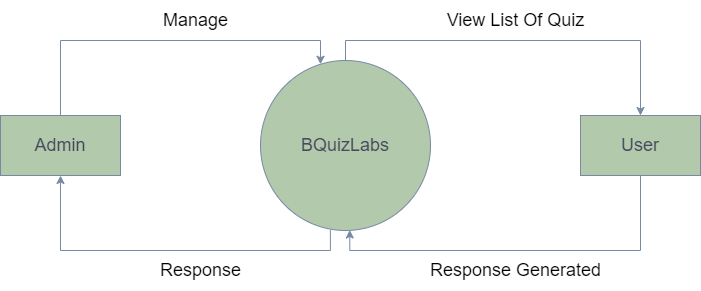

The diagram above was exported from draw.io. Its source (the exported page's mxGraphModel, read from the mxfile embedded in the PNG):
<mxGraphModel dx="1818" dy="855" grid="1" gridSize="10" guides="1" tooltips="1" connect="1" arrows="1" fold="1" page="1" pageScale="1" pageWidth="850" pageHeight="1100" math="0" shadow="0">
  <root>
    <mxCell id="0" />
    <mxCell id="1" parent="0" />
    <mxCell id="a8mwrpZM8SyzN2R4_5K_-6" style="edgeStyle=orthogonalEdgeStyle;rounded=0;orthogonalLoop=1;jettySize=auto;html=1;exitX=0.5;exitY=0;exitDx=0;exitDy=0;entryX=0.5;entryY=0;entryDx=0;entryDy=0;fontSize=18;fillColor=#B2C9AB;strokeColor=#788AA3;labelBackgroundColor=none;fontColor=default;" parent="1" source="a8mwrpZM8SyzN2R4_5K_-1" target="a8mwrpZM8SyzN2R4_5K_-3" edge="1">
      <mxGeometry relative="1" as="geometry" />
    </mxCell>
    <mxCell id="a8mwrpZM8SyzN2R4_5K_-7" style="edgeStyle=orthogonalEdgeStyle;rounded=0;orthogonalLoop=1;jettySize=auto;html=1;exitX=0.411;exitY=0.998;exitDx=0;exitDy=0;entryX=0.5;entryY=1;entryDx=0;entryDy=0;fontSize=18;exitPerimeter=0;fillColor=#B2C9AB;strokeColor=#788AA3;labelBackgroundColor=none;fontColor=default;" parent="1" source="a8mwrpZM8SyzN2R4_5K_-1" target="a8mwrpZM8SyzN2R4_5K_-2" edge="1">
      <mxGeometry relative="1" as="geometry">
        <Array as="points">
          <mxPoint x="410" y="430" />
          <mxPoint x="140" y="430" />
        </Array>
      </mxGeometry>
    </mxCell>
    <mxCell id="a8mwrpZM8SyzN2R4_5K_-1" value="&lt;font style=&quot;font-size: 18px;&quot;&gt;BQuizLabs&lt;/font&gt;" style="ellipse;whiteSpace=wrap;html=1;aspect=fixed;fillColor=#B2C9AB;strokeColor=#788AA3;labelBackgroundColor=none;fontColor=#46495D;" parent="1" vertex="1">
      <mxGeometry x="340" y="240" width="170" height="170" as="geometry" />
    </mxCell>
    <mxCell id="a8mwrpZM8SyzN2R4_5K_-4" style="edgeStyle=orthogonalEdgeStyle;rounded=0;orthogonalLoop=1;jettySize=auto;html=1;exitX=0.5;exitY=0;exitDx=0;exitDy=0;fontSize=18;fillColor=#B2C9AB;strokeColor=#788AA3;labelBackgroundColor=none;fontColor=default;" parent="1" source="a8mwrpZM8SyzN2R4_5K_-2" target="a8mwrpZM8SyzN2R4_5K_-1" edge="1">
      <mxGeometry relative="1" as="geometry">
        <Array as="points">
          <mxPoint x="140" y="220" />
          <mxPoint x="400" y="220" />
        </Array>
      </mxGeometry>
    </mxCell>
    <mxCell id="a8mwrpZM8SyzN2R4_5K_-2" value="Admin" style="rounded=0;whiteSpace=wrap;html=1;fontSize=18;fillColor=#B2C9AB;strokeColor=#788AA3;labelBackgroundColor=none;fontColor=#46495D;" parent="1" vertex="1">
      <mxGeometry x="80" y="295" width="120" height="60" as="geometry" />
    </mxCell>
    <mxCell id="a8mwrpZM8SyzN2R4_5K_-5" style="edgeStyle=orthogonalEdgeStyle;rounded=0;orthogonalLoop=1;jettySize=auto;html=1;exitX=0.5;exitY=1;exitDx=0;exitDy=0;fontSize=18;entryX=0.525;entryY=0.997;entryDx=0;entryDy=0;entryPerimeter=0;fillColor=#B2C9AB;strokeColor=#788AA3;labelBackgroundColor=none;fontColor=default;" parent="1" source="a8mwrpZM8SyzN2R4_5K_-3" target="a8mwrpZM8SyzN2R4_5K_-1" edge="1">
      <mxGeometry relative="1" as="geometry">
        <mxPoint x="440" y="410" as="targetPoint" />
        <Array as="points">
          <mxPoint x="720" y="430" />
          <mxPoint x="430" y="430" />
          <mxPoint x="430" y="410" />
        </Array>
      </mxGeometry>
    </mxCell>
    <mxCell id="a8mwrpZM8SyzN2R4_5K_-3" value="User" style="rounded=0;whiteSpace=wrap;html=1;fontSize=18;fillColor=#B2C9AB;strokeColor=#788AA3;labelBackgroundColor=none;fontColor=#46495D;" parent="1" vertex="1">
      <mxGeometry x="660" y="295" width="120" height="60" as="geometry" />
    </mxCell>
    <mxCell id="vRInen3V8nR5wqmuGteb-1" value="View List Of Quiz" style="text;html=1;align=center;verticalAlign=middle;resizable=0;points=[];autosize=1;strokeColor=none;fillColor=none;fontSize=18;" vertex="1" parent="1">
      <mxGeometry x="515" y="180" width="160" height="40" as="geometry" />
    </mxCell>
    <mxCell id="vRInen3V8nR5wqmuGteb-2" value="Manage" style="text;html=1;align=center;verticalAlign=middle;resizable=0;points=[];autosize=1;strokeColor=none;fillColor=none;fontSize=18;" vertex="1" parent="1">
      <mxGeometry x="230" y="180" width="90" height="40" as="geometry" />
    </mxCell>
    <mxCell id="vRInen3V8nR5wqmuGteb-3" value="Response" style="text;html=1;align=center;verticalAlign=middle;resizable=0;points=[];autosize=1;strokeColor=none;fillColor=none;fontSize=18;" vertex="1" parent="1">
      <mxGeometry x="230" y="430" width="100" height="40" as="geometry" />
    </mxCell>
    <mxCell id="vRInen3V8nR5wqmuGteb-4" value="Response Generated" style="text;html=1;align=center;verticalAlign=middle;resizable=0;points=[];autosize=1;strokeColor=none;fillColor=none;fontSize=18;" vertex="1" parent="1">
      <mxGeometry x="500" y="430" width="190" height="40" as="geometry" />
    </mxCell>
  </root>
</mxGraphModel>